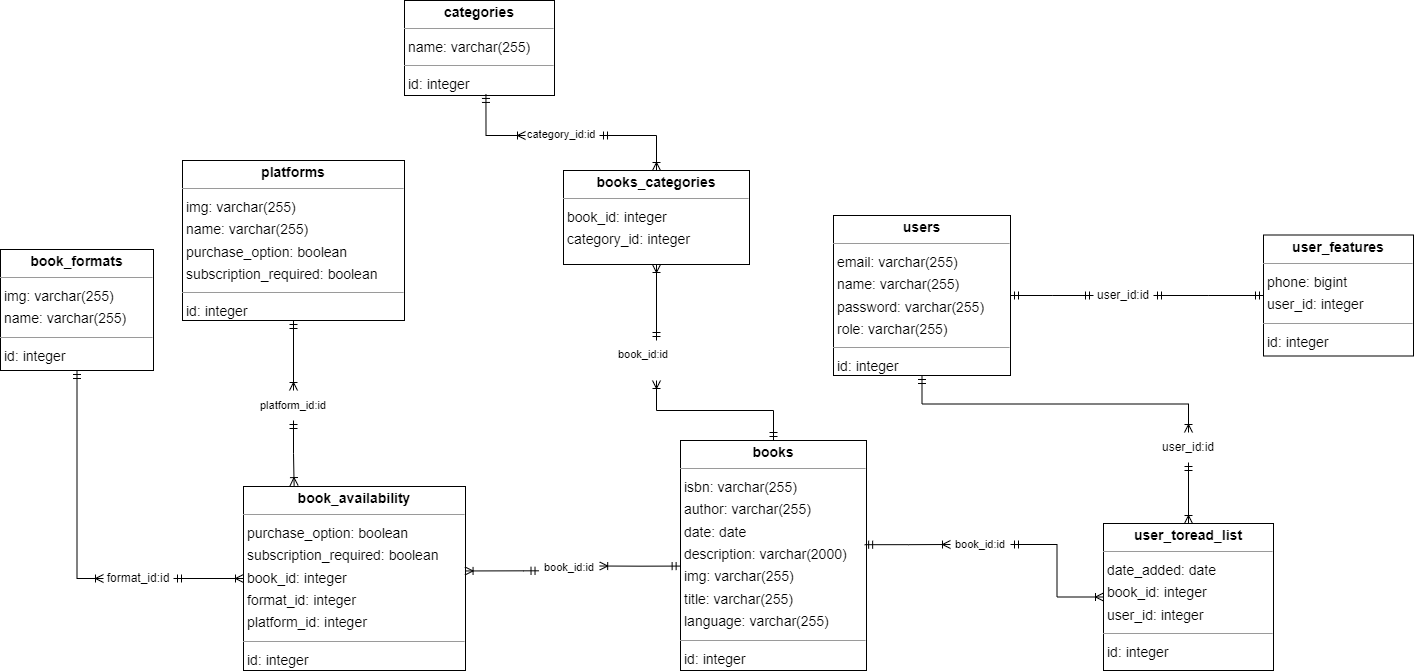

The diagram above was exported from draw.io. Its source (the exported page's mxGraphModel, read from the mxfile embedded in the PNG):
<mxGraphModel dx="2458" dy="1293" grid="1" gridSize="10" guides="1" tooltips="1" connect="1" arrows="1" fold="1" page="0" pageScale="1" pageWidth="1169" pageHeight="827" background="none" math="0" shadow="0">
  <root>
    <mxCell id="0" />
    <mxCell id="1" parent="0" />
    <mxCell id="node1" value="&lt;p style=&quot;margin:0px;margin-top:4px;text-align:center;&quot;&gt;&lt;b&gt;book_availability&lt;/b&gt;&lt;/p&gt;&lt;hr size=&quot;1&quot;/&gt;&lt;p style=&quot;margin:0 0 0 4px;line-height:1.6;&quot;&gt; purchase_option: boolean&lt;br/&gt; subscription_required: boolean&lt;br/&gt; book_id: integer&lt;br/&gt; format_id: integer&lt;br/&gt; platform_id: integer&lt;/p&gt;&lt;hr size=&quot;1&quot;/&gt;&lt;p style=&quot;margin:0 0 0 4px;line-height:1.6;&quot;&gt; id: integer&lt;/p&gt;" style="verticalAlign=top;align=left;overflow=fill;fontSize=14;fontFamily=Helvetica;html=1;rounded=0;shadow=0;comic=0;labelBackgroundColor=none;strokeWidth=1;" parent="1" vertex="1">
      <mxGeometry x="-100" y="156" width="222" height="184" as="geometry" />
    </mxCell>
    <mxCell id="node6" value="&lt;p style=&quot;margin:0px;margin-top:4px;text-align:center;&quot;&gt;&lt;b&gt;book_formats&lt;/b&gt;&lt;/p&gt;&lt;hr size=&quot;1&quot;/&gt;&lt;p style=&quot;margin:0 0 0 4px;line-height:1.6;&quot;&gt; img: varchar(255)&lt;br/&gt; name: varchar(255)&lt;/p&gt;&lt;hr size=&quot;1&quot;/&gt;&lt;p style=&quot;margin:0 0 0 4px;line-height:1.6;&quot;&gt; id: integer&lt;/p&gt;" style="verticalAlign=top;align=left;overflow=fill;fontSize=14;fontFamily=Helvetica;html=1;rounded=0;shadow=0;comic=0;labelBackgroundColor=none;strokeWidth=1;" parent="1" vertex="1">
      <mxGeometry x="-343" y="-81" width="153" height="121" as="geometry" />
    </mxCell>
    <mxCell id="node5" value="&lt;p style=&quot;margin:0px;margin-top:4px;text-align:center;&quot;&gt;&lt;b&gt;books&lt;/b&gt;&lt;/p&gt;&lt;hr size=&quot;1&quot;&gt;&lt;p style=&quot;margin:0 0 0 4px;line-height:1.6;&quot;&gt; isbn: varchar(255)&lt;br&gt; author: varchar(255)&lt;br&gt; date: date&lt;br&gt; description: varchar(2000)&lt;br&gt; img: varchar(255)&lt;br&gt; title: varchar(255)&lt;/p&gt;&lt;p style=&quot;margin:0 0 0 4px;line-height:1.6;&quot;&gt;language: varchar(255)&lt;br&gt;&lt;/p&gt;&lt;hr size=&quot;1&quot;&gt;&lt;p style=&quot;margin:0 0 0 4px;line-height:1.6;&quot;&gt; id: integer&lt;/p&gt;" style="verticalAlign=top;align=left;overflow=fill;fontSize=14;fontFamily=Helvetica;html=1;rounded=0;shadow=0;comic=0;labelBackgroundColor=none;strokeWidth=1;" parent="1" vertex="1">
      <mxGeometry x="337" y="110" width="186" height="230" as="geometry" />
    </mxCell>
    <mxCell id="node2" value="&lt;p style=&quot;margin:0px;margin-top:4px;text-align:center;&quot;&gt;&lt;b&gt;platforms&lt;/b&gt;&lt;/p&gt;&lt;hr size=&quot;1&quot;/&gt;&lt;p style=&quot;margin:0 0 0 4px;line-height:1.6;&quot;&gt; img: varchar(255)&lt;br/&gt; name: varchar(255)&lt;br/&gt; purchase_option: boolean&lt;br/&gt; subscription_required: boolean&lt;/p&gt;&lt;hr size=&quot;1&quot;/&gt;&lt;p style=&quot;margin:0 0 0 4px;line-height:1.6;&quot;&gt; id: integer&lt;/p&gt;" style="verticalAlign=top;align=left;overflow=fill;fontSize=14;fontFamily=Helvetica;html=1;rounded=0;shadow=0;comic=0;labelBackgroundColor=none;strokeWidth=1;" parent="1" vertex="1">
      <mxGeometry x="-161" y="-170" width="222" height="160" as="geometry" />
    </mxCell>
    <mxCell id="node3" value="&lt;p style=&quot;margin:0px;margin-top:4px;text-align:center;&quot;&gt;&lt;b&gt;user_features&lt;/b&gt;&lt;/p&gt;&lt;hr size=&quot;1&quot;/&gt;&lt;p style=&quot;margin:0 0 0 4px;line-height:1.6;&quot;&gt; phone: bigint&lt;br/&gt; user_id: integer&lt;/p&gt;&lt;hr size=&quot;1&quot;/&gt;&lt;p style=&quot;margin:0 0 0 4px;line-height:1.6;&quot;&gt; id: integer&lt;/p&gt;" style="verticalAlign=top;align=left;overflow=fill;fontSize=14;fontFamily=Helvetica;html=1;rounded=0;shadow=0;comic=0;labelBackgroundColor=none;strokeWidth=1;" parent="1" vertex="1">
      <mxGeometry x="920" y="-95.5" width="150" height="121" as="geometry" />
    </mxCell>
    <mxCell id="node4" value="&lt;p style=&quot;margin:0px;margin-top:4px;text-align:center;&quot;&gt;&lt;b&gt;user_toread_list&lt;/b&gt;&lt;/p&gt;&lt;hr size=&quot;1&quot;/&gt;&lt;p style=&quot;margin:0 0 0 4px;line-height:1.6;&quot;&gt; date_added: date&lt;br/&gt; book_id: integer&lt;br/&gt; user_id: integer&lt;/p&gt;&lt;hr size=&quot;1&quot;/&gt;&lt;p style=&quot;margin:0 0 0 4px;line-height:1.6;&quot;&gt; id: integer&lt;/p&gt;" style="verticalAlign=top;align=left;overflow=fill;fontSize=14;fontFamily=Helvetica;html=1;rounded=0;shadow=0;comic=0;labelBackgroundColor=none;strokeWidth=1;" parent="1" vertex="1">
      <mxGeometry x="760" y="193" width="170" height="147" as="geometry" />
    </mxCell>
    <mxCell id="node0" value="&lt;p style=&quot;margin:0px;margin-top:4px;text-align:center;&quot;&gt;&lt;b&gt;users&lt;/b&gt;&lt;/p&gt;&lt;hr size=&quot;1&quot;/&gt;&lt;p style=&quot;margin:0 0 0 4px;line-height:1.6;&quot;&gt; email: varchar(255)&lt;br/&gt; name: varchar(255)&lt;br/&gt; password: varchar(255)&lt;br/&gt; role: varchar(255)&lt;/p&gt;&lt;hr size=&quot;1&quot;/&gt;&lt;p style=&quot;margin:0 0 0 4px;line-height:1.6;&quot;&gt; id: integer&lt;/p&gt;" style="verticalAlign=top;align=left;overflow=fill;fontSize=14;fontFamily=Helvetica;html=1;rounded=0;shadow=0;comic=0;labelBackgroundColor=none;strokeWidth=1;" parent="1" vertex="1">
      <mxGeometry x="490" y="-115" width="177" height="160" as="geometry" />
    </mxCell>
    <mxCell id="GzPInSEBcuEAweWZkuUQ-1" value="" style="fontSize=12;html=1;endArrow=ERmandOne;startArrow=ERmandOne;rounded=0;exitX=0;exitY=0.5;exitDx=0;exitDy=0;edgeStyle=elbowEdgeStyle;entryX=1;entryY=0.5;entryDx=0;entryDy=0;" parent="1" source="GzPInSEBcuEAweWZkuUQ-5" target="node0" edge="1">
      <mxGeometry width="100" height="100" relative="1" as="geometry">
        <mxPoint x="220" y="210" as="sourcePoint" />
        <mxPoint x="570" y="100" as="targetPoint" />
      </mxGeometry>
    </mxCell>
    <mxCell id="GzPInSEBcuEAweWZkuUQ-9" value="" style="fontSize=12;html=1;endArrow=ERoneToMany;startArrow=ERmandOne;rounded=0;entryX=0;entryY=0.5;entryDx=0;entryDy=0;exitX=1;exitY=0.5;exitDx=0;exitDy=0;edgeStyle=orthogonalEdgeStyle;" parent="1" source="GzPInSEBcuEAweWZkuUQ-4" target="node1" edge="1">
      <mxGeometry width="100" height="100" relative="1" as="geometry">
        <mxPoint x="-260" y="430" as="sourcePoint" />
        <mxPoint x="-160" y="330" as="targetPoint" />
      </mxGeometry>
    </mxCell>
    <mxCell id="GzPInSEBcuEAweWZkuUQ-10" value="" style="fontSize=12;html=1;endArrow=ERoneToMany;startArrow=ERmandOne;rounded=0;entryX=0.228;entryY=-0.005;entryDx=0;entryDy=0;exitX=0.5;exitY=1;exitDx=0;exitDy=0;entryPerimeter=0;edgeStyle=orthogonalEdgeStyle;" parent="1" source="GzPInSEBcuEAweWZkuUQ-6" target="node1" edge="1">
      <mxGeometry width="100" height="100" relative="1" as="geometry">
        <mxPoint x="-60" y="200" as="sourcePoint" />
        <mxPoint x="-13" y="517" as="targetPoint" />
      </mxGeometry>
    </mxCell>
    <mxCell id="GzPInSEBcuEAweWZkuUQ-11" value="" style="fontSize=12;html=1;endArrow=ERoneToMany;startArrow=ERmandOne;rounded=0;edgeStyle=orthogonalEdgeStyle;exitX=-0.008;exitY=0.627;exitDx=0;exitDy=0;entryX=0.998;entryY=0.459;entryDx=0;entryDy=0;entryPerimeter=0;exitPerimeter=0;" parent="1" source="GzPInSEBcuEAweWZkuUQ-14" target="node1" edge="1">
      <mxGeometry width="100" height="100" relative="1" as="geometry">
        <mxPoint x="124" y="250" as="sourcePoint" />
        <mxPoint x="140" y="240" as="targetPoint" />
        <Array as="points">
          <mxPoint x="180" y="240" />
          <mxPoint x="180" y="241" />
        </Array>
      </mxGeometry>
    </mxCell>
    <mxCell id="GzPInSEBcuEAweWZkuUQ-16" value="" style="edgeStyle=orthogonalEdgeStyle;fontSize=12;html=1;endArrow=ERoneToMany;startArrow=ERmandOne;rounded=0;entryX=0.5;entryY=0;entryDx=0;entryDy=0;exitX=0.5;exitY=1;exitDx=0;exitDy=0;" parent="1" source="GzPInSEBcuEAweWZkuUQ-18" target="node4" edge="1">
      <mxGeometry width="100" height="100" relative="1" as="geometry">
        <mxPoint x="690" y="105.5" as="sourcePoint" />
        <mxPoint x="537" y="315.5" as="targetPoint" />
      </mxGeometry>
    </mxCell>
    <mxCell id="GzPInSEBcuEAweWZkuUQ-17" value="" style="fontSize=12;html=1;endArrow=ERoneToMany;startArrow=ERmandOne;rounded=0;entryX=0;entryY=0.5;entryDx=0;entryDy=0;exitX=1;exitY=0.5;exitDx=0;exitDy=0;edgeStyle=orthogonalEdgeStyle;" parent="1" source="GzPInSEBcuEAweWZkuUQ-13" target="node4" edge="1">
      <mxGeometry width="100" height="100" relative="1" as="geometry">
        <mxPoint x="613" y="360" as="sourcePoint" />
        <mxPoint x="460" y="570" as="targetPoint" />
      </mxGeometry>
    </mxCell>
    <mxCell id="015x9pm8CUJ1r9sJt_X--1" value="&lt;p style=&quot;margin:0px;margin-top:4px;text-align:center;&quot;&gt;&lt;b&gt;categories&lt;/b&gt;&lt;/p&gt;&lt;hr size=&quot;1&quot;/&gt;&lt;p style=&quot;margin:0 0 0 4px;line-height:1.6;&quot;&gt; name: varchar(255)&lt;/p&gt;&lt;hr size=&quot;1&quot;/&gt;&lt;p style=&quot;margin:0 0 0 4px;line-height:1.6;&quot;&gt; id: integer&lt;/p&gt;" style="verticalAlign=top;align=left;overflow=fill;fontSize=14;fontFamily=Helvetica;html=1;rounded=0;shadow=0;comic=0;labelBackgroundColor=none;strokeWidth=1;" parent="1" vertex="1">
      <mxGeometry x="61" y="-330" width="150" height="95" as="geometry" />
    </mxCell>
    <mxCell id="015x9pm8CUJ1r9sJt_X--2" value="&lt;p style=&quot;margin:0px;margin-top:4px;text-align:center;&quot;&gt;&lt;b&gt;books_categories&lt;/b&gt;&lt;/p&gt;&lt;hr size=&quot;1&quot;/&gt;&lt;p style=&quot;margin:0 0 0 4px;line-height:1.6;&quot;&gt; book_id: integer&lt;br/&gt; category_id: integer&lt;/p&gt;" style="verticalAlign=top;align=left;overflow=fill;fontSize=14;fontFamily=Helvetica;html=1;rounded=0;shadow=0;comic=0;labelBackgroundColor=none;strokeWidth=1;" parent="1" vertex="1">
      <mxGeometry x="220" y="-160" width="186" height="94" as="geometry" />
    </mxCell>
    <mxCell id="015x9pm8CUJ1r9sJt_X--5" value="" style="edgeStyle=orthogonalEdgeStyle;fontSize=12;html=1;endArrow=ERoneToMany;startArrow=ERmandOne;rounded=0;entryX=0.5;entryY=0;entryDx=0;entryDy=0;exitX=1;exitY=0.5;exitDx=0;exitDy=0;" parent="1" source="015x9pm8CUJ1r9sJt_X--3" target="015x9pm8CUJ1r9sJt_X--2" edge="1">
      <mxGeometry width="100" height="100" relative="1" as="geometry">
        <mxPoint x="241" y="-210" as="sourcePoint" />
        <mxPoint x="90" y="9" as="targetPoint" />
      </mxGeometry>
    </mxCell>
    <mxCell id="015x9pm8CUJ1r9sJt_X--6" value="" style="edgeStyle=orthogonalEdgeStyle;fontSize=12;html=1;endArrow=ERoneToMany;startArrow=ERmandOne;rounded=0;entryX=0.5;entryY=1;entryDx=0;entryDy=0;exitX=0.5;exitY=0;exitDx=0;exitDy=0;" parent="1" source="015x9pm8CUJ1r9sJt_X--4" target="015x9pm8CUJ1r9sJt_X--2" edge="1">
      <mxGeometry width="100" height="100" relative="1" as="geometry">
        <mxPoint x="351" y="-30" as="sourcePoint" />
        <mxPoint x="200" y="189" as="targetPoint" />
      </mxGeometry>
    </mxCell>
    <mxCell id="015x9pm8CUJ1r9sJt_X--7" value="" style="fontSize=12;html=1;endArrow=ERmandOne;startArrow=ERmandOne;rounded=0;exitX=0;exitY=0.5;exitDx=0;exitDy=0;edgeStyle=elbowEdgeStyle;entryX=1;entryY=0.5;entryDx=0;entryDy=0;" parent="1" source="node3" target="GzPInSEBcuEAweWZkuUQ-5" edge="1">
      <mxGeometry width="100" height="100" relative="1" as="geometry">
        <mxPoint x="920" y="-24" as="sourcePoint" />
        <mxPoint x="655" y="-24" as="targetPoint" />
      </mxGeometry>
    </mxCell>
    <mxCell id="GzPInSEBcuEAweWZkuUQ-5" value="user_id:id" style="text;html=1;align=center;verticalAlign=middle;whiteSpace=wrap;rounded=0;" parent="1" vertex="1">
      <mxGeometry x="750" y="-50" width="60" height="30" as="geometry" />
    </mxCell>
    <mxCell id="015x9pm8CUJ1r9sJt_X--8" value="" style="edgeStyle=orthogonalEdgeStyle;fontSize=12;html=1;endArrow=ERoneToMany;startArrow=ERmandOne;rounded=0;entryX=0.5;entryY=0;entryDx=0;entryDy=0;exitX=0.5;exitY=1;exitDx=0;exitDy=0;" parent="1" source="node0" target="GzPInSEBcuEAweWZkuUQ-18" edge="1">
      <mxGeometry width="100" height="100" relative="1" as="geometry">
        <mxPoint x="579" y="45" as="sourcePoint" />
        <mxPoint x="845" y="193" as="targetPoint" />
      </mxGeometry>
    </mxCell>
    <mxCell id="GzPInSEBcuEAweWZkuUQ-18" value="user_id:id" style="text;html=1;align=center;verticalAlign=middle;whiteSpace=wrap;rounded=0;" parent="1" vertex="1">
      <mxGeometry x="815" y="102" width="60" height="30" as="geometry" />
    </mxCell>
    <mxCell id="015x9pm8CUJ1r9sJt_X--13" value="" style="fontSize=12;html=1;endArrow=ERoneToMany;startArrow=ERmandOne;rounded=0;exitX=0.5;exitY=1;exitDx=0;exitDy=0;edgeStyle=orthogonalEdgeStyle;entryX=0;entryY=0.5;entryDx=0;entryDy=0;" parent="1" source="node6" target="GzPInSEBcuEAweWZkuUQ-4" edge="1">
      <mxGeometry width="100" height="100" relative="1" as="geometry">
        <mxPoint x="-223" y="40" as="sourcePoint" />
        <mxPoint x="-230" y="250" as="targetPoint" />
      </mxGeometry>
    </mxCell>
    <mxCell id="GzPInSEBcuEAweWZkuUQ-4" value="format_id:id" style="text;html=1;align=center;verticalAlign=middle;whiteSpace=wrap;rounded=0;" parent="1" vertex="1">
      <mxGeometry x="-240" y="233" width="70" height="30" as="geometry" />
    </mxCell>
    <mxCell id="015x9pm8CUJ1r9sJt_X--14" value="" style="fontSize=12;html=1;endArrow=ERoneToMany;startArrow=ERmandOne;rounded=0;entryX=0.5;entryY=0;entryDx=0;entryDy=0;exitX=0.5;exitY=1;exitDx=0;exitDy=0;edgeStyle=orthogonalEdgeStyle;" parent="1" source="node2" target="GzPInSEBcuEAweWZkuUQ-6" edge="1">
      <mxGeometry width="100" height="100" relative="1" as="geometry">
        <mxPoint x="11" y="40" as="sourcePoint" />
        <mxPoint x="16" y="175" as="targetPoint" />
      </mxGeometry>
    </mxCell>
    <mxCell id="GzPInSEBcuEAweWZkuUQ-6" value="&lt;span style=&quot;font-size: 11px; text-align: left; text-wrap: nowrap;&quot;&gt;platform_id:id&lt;/span&gt;" style="text;html=1;align=center;verticalAlign=middle;whiteSpace=wrap;rounded=0;" parent="1" vertex="1">
      <mxGeometry x="-80" y="60" width="60" height="30" as="geometry" />
    </mxCell>
    <mxCell id="015x9pm8CUJ1r9sJt_X--15" value="" style="edgeStyle=orthogonalEdgeStyle;fontSize=12;html=1;endArrow=ERoneToMany;startArrow=ERmandOne;rounded=0;entryX=0;entryY=0.5;entryDx=0;entryDy=0;exitX=0.543;exitY=0.989;exitDx=0;exitDy=0;exitPerimeter=0;" parent="1" source="015x9pm8CUJ1r9sJt_X--1" target="015x9pm8CUJ1r9sJt_X--3" edge="1">
      <mxGeometry width="100" height="100" relative="1" as="geometry">
        <mxPoint x="142" y="-236" as="sourcePoint" />
        <mxPoint x="313" y="-160" as="targetPoint" />
      </mxGeometry>
    </mxCell>
    <mxCell id="015x9pm8CUJ1r9sJt_X--3" value="&lt;span style=&quot;color: rgb(0, 0, 0); font-family: Helvetica; font-size: 11px; font-style: normal; font-variant-ligatures: normal; font-variant-caps: normal; font-weight: 400; letter-spacing: normal; orphans: 2; text-align: left; text-indent: 0px; text-transform: none; widows: 2; word-spacing: 0px; -webkit-text-stroke-width: 0px; white-space: nowrap; background-color: rgb(255, 255, 255); text-decoration-thickness: initial; text-decoration-style: initial; text-decoration-color: initial; display: inline !important; float: none;&quot;&gt;category_id:id&lt;/span&gt;" style="text;whiteSpace=wrap;html=1;" parent="1" vertex="1">
      <mxGeometry x="182" y="-210" width="74" height="30" as="geometry" />
    </mxCell>
    <mxCell id="015x9pm8CUJ1r9sJt_X--16" value="" style="fontSize=12;html=1;endArrow=ERoneToMany;startArrow=ERmandOne;rounded=0;entryX=0;entryY=0.5;entryDx=0;entryDy=0;exitX=0.99;exitY=0.453;exitDx=0;exitDy=0;edgeStyle=orthogonalEdgeStyle;exitPerimeter=0;" parent="1" source="node5" target="GzPInSEBcuEAweWZkuUQ-13" edge="1">
      <mxGeometry width="100" height="100" relative="1" as="geometry">
        <mxPoint x="523" y="214" as="sourcePoint" />
        <mxPoint x="760" y="267" as="targetPoint" />
      </mxGeometry>
    </mxCell>
    <mxCell id="GzPInSEBcuEAweWZkuUQ-13" value="&lt;span style=&quot;font-size: 11px; text-align: left; text-wrap: nowrap;&quot;&gt;book_id:id&lt;/span&gt;" style="text;html=1;align=center;verticalAlign=middle;whiteSpace=wrap;rounded=0;" parent="1" vertex="1">
      <mxGeometry x="607" y="199" width="60" height="30" as="geometry" />
    </mxCell>
    <mxCell id="015x9pm8CUJ1r9sJt_X--17" value="" style="edgeStyle=orthogonalEdgeStyle;fontSize=12;html=1;endArrow=ERoneToMany;startArrow=ERmandOne;rounded=0;entryX=1.003;entryY=0.467;entryDx=0;entryDy=0;exitX=-0.002;exitY=0.546;exitDx=0;exitDy=0;entryPerimeter=0;exitPerimeter=0;" parent="1" source="node5" target="GzPInSEBcuEAweWZkuUQ-14" edge="1">
      <mxGeometry width="100" height="100" relative="1" as="geometry">
        <mxPoint x="336" y="260" as="sourcePoint" />
        <mxPoint x="183" y="260" as="targetPoint" />
      </mxGeometry>
    </mxCell>
    <mxCell id="GzPInSEBcuEAweWZkuUQ-14" value="&lt;span style=&quot;font-size: 11px; text-align: left; text-wrap: nowrap;&quot;&gt;book_id:id&lt;/span&gt;" style="text;html=1;align=center;verticalAlign=middle;whiteSpace=wrap;rounded=0;" parent="1" vertex="1">
      <mxGeometry x="196" y="221.5" width="60" height="30" as="geometry" />
    </mxCell>
    <mxCell id="015x9pm8CUJ1r9sJt_X--19" value="" style="edgeStyle=orthogonalEdgeStyle;fontSize=12;html=1;endArrow=ERoneToMany;startArrow=ERmandOne;rounded=0;entryX=0.5;entryY=1;entryDx=0;entryDy=0;exitX=0.5;exitY=0;exitDx=0;exitDy=0;" parent="1" source="node5" target="015x9pm8CUJ1r9sJt_X--4" edge="1">
      <mxGeometry width="100" height="100" relative="1" as="geometry">
        <mxPoint x="430" y="110" as="sourcePoint" />
        <mxPoint x="313" y="-66" as="targetPoint" />
      </mxGeometry>
    </mxCell>
    <mxCell id="015x9pm8CUJ1r9sJt_X--4" value="&lt;span style=&quot;color: rgb(0, 0, 0); font-family: Helvetica; font-size: 11px; font-style: normal; font-variant-ligatures: normal; font-variant-caps: normal; font-weight: 400; letter-spacing: normal; orphans: 2; text-align: left; text-indent: 0px; text-transform: none; widows: 2; word-spacing: 0px; -webkit-text-stroke-width: 0px; white-space: nowrap; background-color: rgb(255, 255, 255); text-decoration-thickness: initial; text-decoration-style: initial; text-decoration-color: initial; display: inline !important; float: none;&quot;&gt;book_id:id&lt;/span&gt;" style="text;whiteSpace=wrap;html=1;" parent="1" vertex="1">
      <mxGeometry x="273" y="10" width="80" height="40" as="geometry" />
    </mxCell>
  </root>
</mxGraphModel>